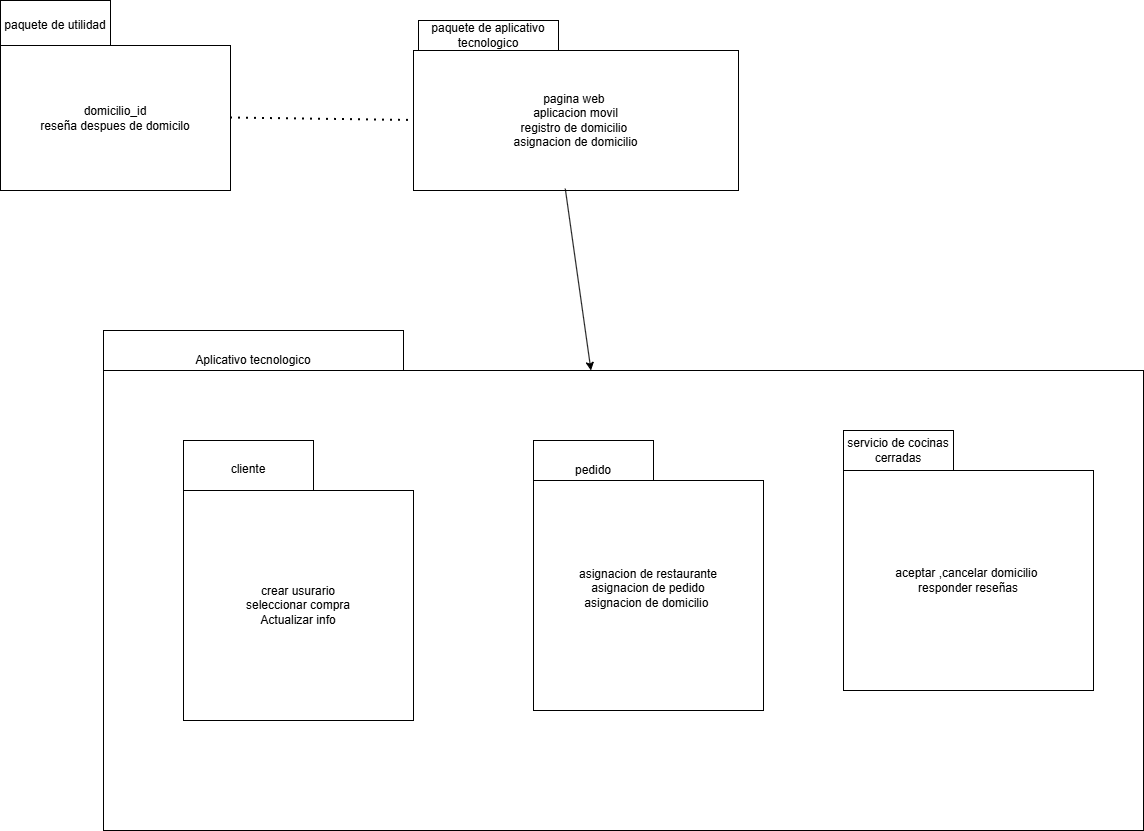

The diagram above was exported from draw.io. Its source (the exported page's mxGraphModel, read from the mxfile embedded in the PNG):
<mxGraphModel dx="2763" dy="1986" grid="1" gridSize="10" guides="1" tooltips="1" connect="1" arrows="1" fold="1" page="1" pageScale="1" pageWidth="827" pageHeight="1169" math="0" shadow="0">
  <root>
    <mxCell id="0" />
    <mxCell id="1" parent="0" />
    <mxCell id="yfglFPl0PL611a8uUdQa-3" parent="1" style="rounded=0;whiteSpace=wrap;html=1;" value="paquete de utilidad" vertex="1">
      <mxGeometry height="50" width="110" x="-413" y="-10" as="geometry" />
    </mxCell>
    <mxCell id="yfglFPl0PL611a8uUdQa-4" parent="1" style="rounded=0;whiteSpace=wrap;html=1;" value="domicilio_id&lt;br&gt;reseña despues de domicilo" vertex="1">
      <mxGeometry height="145" width="230" x="-413" y="35" as="geometry" />
    </mxCell>
    <mxCell id="yfglFPl0PL611a8uUdQa-5" parent="1" style="rounded=0;whiteSpace=wrap;html=1;" value="paquete de aplicativo tecnologico" vertex="1">
      <mxGeometry height="30" width="140" x="5" y="10" as="geometry" />
    </mxCell>
    <mxCell id="yfglFPl0PL611a8uUdQa-6" parent="1" style="rounded=0;whiteSpace=wrap;html=1;" value="pagina web&amp;nbsp;&lt;br&gt;aplicacion movil&lt;div&gt;registro de domicilio&amp;nbsp;&lt;/div&gt;&lt;div&gt;asignacion de domicilio&lt;/div&gt;" vertex="1">
      <mxGeometry height="140" width="325" y="40" as="geometry" />
    </mxCell>
    <mxCell id="yfglFPl0PL611a8uUdQa-22" edge="1" parent="1" source="yfglFPl0PL611a8uUdQa-6" style="endArrow=classic;html=1;rounded=0;exitX=0.467;exitY=0.987;exitDx=0;exitDy=0;exitPerimeter=0;" target="yfglFPl0PL611a8uUdQa-24" value="">
      <mxGeometry height="50" relative="1" width="50" as="geometry">
        <mxPoint x="110" y="290" as="sourcePoint" />
        <mxPoint x="150" y="320" as="targetPoint" />
      </mxGeometry>
    </mxCell>
    <mxCell id="yfglFPl0PL611a8uUdQa-23" parent="1" style="rounded=0;whiteSpace=wrap;html=1;" value="Aplicativo tecnologico" vertex="1">
      <mxGeometry height="60" width="300" x="-310" y="320" as="geometry" />
    </mxCell>
    <mxCell id="yfglFPl0PL611a8uUdQa-24" parent="1" style="rounded=0;whiteSpace=wrap;html=1;" value="" vertex="1">
      <mxGeometry height="460" width="1040" x="-310" y="360" as="geometry" />
    </mxCell>
    <mxCell id="yfglFPl0PL611a8uUdQa-25" parent="1" style="whiteSpace=wrap;html=1;aspect=fixed;" value="cliente&lt;div&gt;&lt;br&gt;&lt;/div&gt;&lt;div&gt;&lt;br&gt;&lt;/div&gt;&lt;div&gt;&lt;br&gt;&lt;/div&gt;&lt;div&gt;&lt;br&gt;&lt;/div&gt;&lt;div&gt;&lt;br&gt;&lt;/div&gt;" vertex="1">
      <mxGeometry height="130" width="130" x="-230" y="430" as="geometry" />
    </mxCell>
    <mxCell id="yfglFPl0PL611a8uUdQa-26" parent="1" style="whiteSpace=wrap;html=1;aspect=fixed;" value="crear usurario&lt;div&gt;seleccionar compra&lt;/div&gt;&lt;div&gt;Actualizar info&lt;/div&gt;" vertex="1">
      <mxGeometry height="230" width="230" x="-230" y="480" as="geometry" />
    </mxCell>
    <mxCell id="yfglFPl0PL611a8uUdQa-29" parent="1" style="rounded=0;whiteSpace=wrap;html=1;" value="pedido" vertex="1">
      <mxGeometry height="60" width="120" x="120" y="430" as="geometry" />
    </mxCell>
    <mxCell id="yfglFPl0PL611a8uUdQa-28" parent="1" style="whiteSpace=wrap;html=1;aspect=fixed;" value="asignacion de restaurante&lt;br&gt;asignacion de pedido&lt;br&gt;asignacion de domicilio&amp;nbsp;&lt;div&gt;&lt;br&gt;&lt;/div&gt;" vertex="1">
      <mxGeometry height="230" width="230" x="120" y="470" as="geometry" />
    </mxCell>
    <mxCell id="yfglFPl0PL611a8uUdQa-2" parent="1" style="rounded=0;whiteSpace=wrap;html=1;" value="servicio de cocinas cerradas" vertex="1">
      <mxGeometry height="40" width="110" x="430" y="420" as="geometry" />
    </mxCell>
    <mxCell id="yfglFPl0PL611a8uUdQa-1" parent="1" style="rounded=0;whiteSpace=wrap;html=1;" value="aceptar ,cancelar domicilio&amp;nbsp;&lt;br&gt;responder reseñas" vertex="1">
      <mxGeometry height="220" width="250" x="430" y="460" as="geometry" />
    </mxCell>
    <mxCell id="yfglFPl0PL611a8uUdQa-30" edge="1" parent="1" source="yfglFPl0PL611a8uUdQa-4" style="endArrow=none;dashed=1;html=1;dashPattern=1 3;strokeWidth=2;rounded=0;exitX=1;exitY=0.5;exitDx=0;exitDy=0;entryX=0;entryY=0.5;entryDx=0;entryDy=0;" target="yfglFPl0PL611a8uUdQa-6" value="">
      <mxGeometry height="50" relative="1" width="50" as="geometry">
        <mxPoint x="-110" y="210" as="sourcePoint" />
        <mxPoint x="-60" y="160" as="targetPoint" />
      </mxGeometry>
    </mxCell>
  </root>
</mxGraphModel>